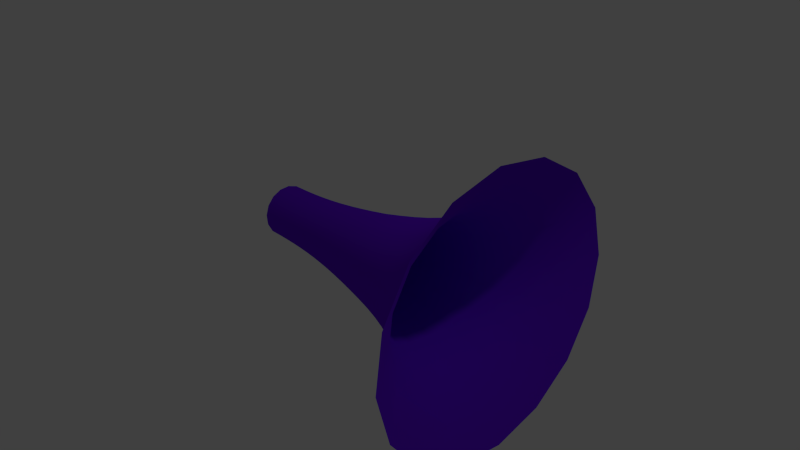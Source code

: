 # Source: TimeWarp.blend  (saved by Blender 2.74.0; exported with 4.5.12 LTS)
import bpy
from mathutils import Matrix  # noqa: F401  (used for matrix-valued properties, if any)

bpy.ops.wm.read_factory_settings(use_empty=True)
scene = bpy.context.scene
scene.name = 'Scene'

# ---- collections
col_collection_1 = bpy.data.collections.new('Collection 1'); scene.collection.children.link(col_collection_1)

# ---- materials (node trees are filled in below, after node groups)
mat_warp_base = bpy.data.materials.new('Warp_Base')
mat_warp_base.alpha_threshold = 0.0
mat_warp_base.use_transparent_shadow = False
mat_warp_base.diffuse_color = (0.1417, 0.007226, 0.8, 1.0)
mat_warp_base.specular_color = (0.3588, 0.01739, 0.03205)
mat_warp_base.roughness = 0.5

# ---- material node trees

# ---- world
world_world = bpy.data.worlds.new('World'); scene.world = world_world
world_world.color = (0.05088, 0.05088, 0.05088)
world_world.use_sun_shadow = False
world_world.sun_shadow_jitter_overblur = 0.0
world_world.cycles.sampling_method = 'MANUAL'
world_world.cycles.sample_map_resolution = 256

# ---- cameras
cam_camera = bpy.data.cameras.new('Camera')
cam_camera.clip_end = 100.0
cam_camera.lens = 35.0
cam_camera.sensor_width = 32.0
cam_camera.sensor_height = 18.0
cam_camera.ortho_scale = 7.314
cam_camera.dof.focus_distance = 0.0
cam_camera.dof.aperture_fstop = 128.0

# ---- lights
light_lamp = bpy.data.lights.new('Lamp', 'POINT')
light_lamp.transmission_factor = 0.0
light_lamp.cutoff_distance = 30.0
light_lamp.energy = 100.0
light_lamp.shadow_buffer_clip_start = 1.001
light_lamp.shadow_soft_size = 0.1
light_lamp.shadow_maximum_resolution = 0.006
light_lamp.use_absolute_resolution = True
light_lamp.cycles.use_multiple_importance_sampling = False

# ---- meshes
me_mesh = bpy.data.meshes.new('Mesh')
me_mesh.from_pydata([(-1.835, 0.3521, 0.09865), (-1.662, 0.353, 0.1017), (-1.496, 0.3561, 0.1042), (-1.335, 0.3621, 0.1062), (-1.175, 0.3713, 0.1074), (-1.015, 0.3844, 0.1076), (-0.8514, 0.4017, 0.1066), (-0.6825, 0.4239, 0.1042), (-0.5056, 0.4513, 0.1004), (-0.3183, 0.4845, 0.09476), (-0.1181, 0.5239, 0.08726), (0.09744, 0.5701, 0.07767), (0.3307, 0.6236, 0.06581), (0.5483, 0.6778, 0.05553), (0.7445, 0.7337, 0.04906), (0.9221, 0.7936, 0.04596), (1.084, 0.8597, 0.04579), (1.232, 0.9343, 0.04814), (1.37, 1.02, 0.05257), (1.501, 1.118, 0.05864), (1.626, 1.231, 0.06593), (1.749, 1.362, 0.07401), (1.872, 1.513, 0.08244), (1.999, 1.685, 0.0908), (2.131, 1.882, 0.09865), (-1.835, 0.2875, 0.2259), (-1.662, 0.2872, 0.229), (-1.496, 0.2891, 0.2326), (-1.335, 0.2939, 0.2367), (-1.175, 0.302, 0.2413), (-1.015, 0.314, 0.2465), (-0.8514, 0.3304, 0.2522), (-0.6825, 0.3517, 0.2585), (-0.5056, 0.3785, 0.2654), (-0.3183, 0.4113, 0.2729), (-0.1181, 0.4506, 0.2811), (0.09744, 0.497, 0.2899), (0.3307, 0.551, 0.2995), (0.5483, 0.605, 0.3107), (0.7445, 0.6591, 0.3261), (0.9221, 0.7156, 0.3462), (1.084, 0.7767, 0.3713), (1.232, 0.8448, 0.402), (1.37, 0.9219, 0.4387), (1.501, 1.01, 0.482), (1.626, 1.112, 0.5321), (1.749, 1.23, 0.5897), (1.872, 1.366, 0.6551), (1.999, 1.522, 0.7288), (2.131, 1.701, 0.8113), (-1.835, 0.1792, 0.3187), (-1.662, 0.1777, 0.3215), (-1.496, 0.1781, 0.3255), (-1.335, 0.1809, 0.3311), (-1.175, 0.1867, 0.3385), (-1.015, 0.1958, 0.3479), (-0.8514, 0.2087, 0.3594), (-0.6825, 0.226, 0.3734), (-0.5056, 0.2481, 0.3901), (-0.3183, 0.2756, 0.4096), (-0.1181, 0.3088, 0.4322), (0.09744, 0.3482, 0.4581), (0.3307, 0.3945, 0.4875), (0.5483, 0.44, 0.5185), (0.7445, 0.4841, 0.5535), (0.9221, 0.5287, 0.5937), (1.084, 0.5755, 0.6403), (1.232, 0.6266, 0.6947), (1.37, 0.6838, 0.7581), (1.501, 0.749, 0.8319), (1.626, 0.824, 0.9173), (1.749, 0.9109, 1.016), (1.872, 1.011, 1.128), (1.999, 1.127, 1.256), (2.131, 1.261, 1.4), (-1.835, 0.0436, 0.363), (-1.662, 0.04115, 0.365), (-1.496, 0.03997, 0.3689), (-1.335, 0.04044, 0.3752), (-1.175, 0.04291, 0.3842), (-1.015, 0.04774, 0.3963), (-0.8514, 0.05528, 0.4119), (-0.6825, 0.06591, 0.4315), (-0.5056, 0.07998, 0.4553), (-0.3183, 0.09785, 0.4838), (-0.1181, 0.1199, 0.5174), (0.09744, 0.1464, 0.5565), (0.3307, 0.1779, 0.6014), (0.5483, 0.2081, 0.6475), (0.7445, 0.2355, 0.6966), (0.9221, 0.2612, 0.7508), (1.084, 0.2867, 0.8118), (1.232, 0.3131, 0.8816), (1.37, 0.3416, 0.9621), (1.501, 0.3736, 1.055), (1.626, 0.4103, 1.163), (1.749, 0.4529, 1.287), (1.872, 0.5027, 1.429), (1.999, 0.561, 1.592), (2.131, 0.629, 1.776), (-1.835, -0.09865, 0.3521), (-1.662, -0.1017, 0.353), (-1.496, -0.1042, 0.3561), (-1.335, -0.1062, 0.3621), (-1.175, -0.1074, 0.3713), (-1.015, -0.1076, 0.3844), (-0.8514, -0.1066, 0.4017), (-0.6825, -0.1042, 0.4239), (-0.5056, -0.1004, 0.4513), (-0.3183, -0.09476, 0.4845), (-0.1181, -0.08726, 0.5239), (0.09744, -0.07767, 0.5701), (0.3307, -0.06581, 0.6236), (0.5483, -0.05553, 0.6778), (0.7445, -0.04906, 0.7337), (0.9221, -0.04596, 0.7936), (1.084, -0.04579, 0.8597), (1.232, -0.04814, 0.9343), (1.37, -0.05257, 1.02), (1.501, -0.05864, 1.118), (1.626, -0.06593, 1.231), (1.749, -0.07401, 1.362), (1.872, -0.08244, 1.513), (1.999, -0.0908, 1.685), (2.131, -0.09865, 1.882), (-1.835, -0.2259, 0.2875), (-1.662, -0.229, 0.2872), (-1.496, -0.2326, 0.2891), (-1.335, -0.2367, 0.2939), (-1.175, -0.2413, 0.302), (-1.015, -0.2465, 0.314), (-0.8514, -0.2522, 0.3304), (-0.6825, -0.2585, 0.3517), (-0.5056, -0.2654, 0.3785), (-0.3183, -0.2729, 0.4113), (-0.1181, -0.2811, 0.4506), (0.09744, -0.2899, 0.497), (0.3307, -0.2995, 0.551), (0.5483, -0.3107, 0.605), (0.7445, -0.3261, 0.6591), (0.9221, -0.3462, 0.7156), (1.084, -0.3713, 0.7767), (1.232, -0.402, 0.8448), (1.37, -0.4387, 0.9219), (1.501, -0.482, 1.01), (1.626, -0.5321, 1.112), (1.749, -0.5897, 1.23), (1.872, -0.6551, 1.366), (1.999, -0.7288, 1.522), (2.131, -0.8113, 1.701), (-1.835, -0.3187, 0.1792), (-1.662, -0.3215, 0.1777), (-1.496, -0.3255, 0.1781), (-1.335, -0.3311, 0.1809), (-1.175, -0.3385, 0.1867), (-1.015, -0.3479, 0.1958), (-0.8514, -0.3594, 0.2087), (-0.6825, -0.3734, 0.226), (-0.5056, -0.3901, 0.2481), (-0.3183, -0.4096, 0.2756), (-0.1181, -0.4322, 0.3088), (0.09744, -0.4581, 0.3482), (0.3307, -0.4875, 0.3945), (0.5483, -0.5185, 0.44), (0.7445, -0.5535, 0.4841), (0.9221, -0.5937, 0.5287), (1.084, -0.6403, 0.5755), (1.232, -0.6947, 0.6266), (1.37, -0.7581, 0.6838), (1.501, -0.8319, 0.749), (1.626, -0.9173, 0.824), (1.749, -1.016, 0.9109), (1.872, -1.128, 1.011), (1.999, -1.256, 1.127), (2.131, -1.4, 1.261), (-1.835, -0.363, 0.0436), (-1.662, -0.365, 0.04115), (-1.496, -0.3689, 0.03997), (-1.335, -0.3752, 0.04044), (-1.175, -0.3842, 0.04291), (-1.015, -0.3963, 0.04774), (-0.8514, -0.4119, 0.05528), (-0.6825, -0.4315, 0.06591), (-0.5056, -0.4553, 0.07998), (-0.3183, -0.4838, 0.09785), (-0.1181, -0.5174, 0.1199), (0.09744, -0.5565, 0.1464), (0.3307, -0.6014, 0.1779), (0.5483, -0.6475, 0.2081), (0.7445, -0.6966, 0.2355), (0.9221, -0.7508, 0.2612), (1.084, -0.8118, 0.2867), (1.232, -0.8816, 0.3131), (1.37, -0.9621, 0.3416), (1.501, -1.055, 0.3736), (1.626, -1.163, 0.4103), (1.749, -1.287, 0.4529), (1.872, -1.429, 0.5027), (1.999, -1.592, 0.561), (2.131, -1.776, 0.629), (-1.835, -0.3521, -0.09865), (-1.662, -0.353, -0.1017), (-1.496, -0.3561, -0.1042), (-1.335, -0.3621, -0.1062), (-1.175, -0.3713, -0.1074), (-1.015, -0.3844, -0.1076), (-0.8514, -0.4017, -0.1066), (-0.6825, -0.4239, -0.1042), (-0.5056, -0.4513, -0.1004), (-0.3183, -0.4845, -0.09476), (-0.1181, -0.5239, -0.08726), (0.09744, -0.5701, -0.07767), (0.3307, -0.6236, -0.06581), (0.5483, -0.6778, -0.05553), (0.7445, -0.7337, -0.04906), (0.9221, -0.7936, -0.04596), (1.084, -0.8597, -0.04579), (1.232, -0.9343, -0.04814), (1.37, -1.02, -0.05257), (1.501, -1.118, -0.05864), (1.626, -1.231, -0.06593), (1.749, -1.362, -0.07401), (1.872, -1.513, -0.08244), (1.999, -1.685, -0.0908), (2.131, -1.882, -0.09865), (-1.835, -0.2875, -0.2259), (-1.662, -0.2872, -0.229), (-1.496, -0.2891, -0.2326), (-1.335, -0.2939, -0.2367), (-1.175, -0.302, -0.2413), (-1.015, -0.314, -0.2465), (-0.8514, -0.3304, -0.2522), (-0.6825, -0.3517, -0.2585), (-0.5056, -0.3785, -0.2654), (-0.3183, -0.4113, -0.2729), (-0.1181, -0.4506, -0.2811), (0.09744, -0.497, -0.2899), (0.3307, -0.551, -0.2995), (0.5483, -0.605, -0.3107), (0.7445, -0.6591, -0.3261), (0.9221, -0.7156, -0.3462), (1.084, -0.7767, -0.3713), (1.232, -0.8448, -0.402), (1.37, -0.9219, -0.4387), (1.501, -1.01, -0.482), (1.626, -1.112, -0.5321), (1.749, -1.23, -0.5897), (1.872, -1.366, -0.6551), (1.999, -1.522, -0.7288), (2.131, -1.701, -0.8113), (-1.835, -0.1792, -0.3187), (-1.662, -0.1777, -0.3215), (-1.496, -0.1781, -0.3255), (-1.335, -0.1809, -0.3311), (-1.175, -0.1867, -0.3385), (-1.015, -0.1958, -0.3479), (-0.8514, -0.2087, -0.3594), (-0.6825, -0.226, -0.3734), (-0.5056, -0.2481, -0.3901), (-0.3183, -0.2756, -0.4096), (-0.1181, -0.3088, -0.4322), (0.09744, -0.3482, -0.4581), (0.3307, -0.3945, -0.4875), (0.5483, -0.44, -0.5185), (0.7445, -0.4841, -0.5535), (0.9221, -0.5287, -0.5937), (1.084, -0.5755, -0.6403), (1.232, -0.6266, -0.6947), (1.37, -0.6838, -0.7581), (1.501, -0.749, -0.8319), (1.626, -0.824, -0.9173), (1.749, -0.9109, -1.016), (1.872, -0.5027, -1.429), (1.999, -1.127, -1.256), (2.131, -1.261, -1.4), (-1.835, -0.0436, -0.363), (-1.662, -0.04115, -0.365), (-1.496, -0.03997, -0.3689), (-1.335, -0.04044, -0.3752), (-1.175, -0.04291, -0.3842), (-1.015, -0.04774, -0.3963), (-0.8514, -0.05528, -0.4119), (-0.6825, -0.06591, -0.4315), (-0.5056, -0.07998, -0.4553), (-0.3183, -0.09785, -0.4838), (-0.1181, -0.1199, -0.5174), (0.09744, -0.1464, -0.5565), (0.3307, -0.1779, -0.6014), (0.5483, -0.2081, -0.6475), (0.7445, -0.2355, -0.6966), (0.9221, -0.2612, -0.7508), (1.084, -0.2867, -0.8118), (1.232, -0.3131, -0.8816), (1.37, -0.3416, -0.9621), (1.501, -0.3736, -1.055), (1.626, -0.4103, -1.163), (1.749, -0.4529, -1.287), (2.131, -0.629, -1.776), (-1.835, 0.09865, -0.3521), (-1.662, 0.1017, -0.353), (-1.496, 0.1042, -0.3561), (-1.335, 0.1062, -0.3621), (-1.175, 0.1074, -0.3713), (-1.015, 0.1076, -0.3844), (-0.8514, 0.1066, -0.4017), (-0.6825, 0.1042, -0.4239), (-0.5056, 0.1004, -0.4513), (-0.3183, 0.09476, -0.4845), (-0.1181, 0.08726, -0.5239), (0.09744, 0.07767, -0.5701), (0.3307, 0.06581, -0.6236), (0.5483, 0.05553, -0.6778), (0.7445, 0.04906, -0.7337), (0.9221, 0.04596, -0.7936), (1.084, 0.04579, -0.8597), (1.232, 0.04814, -0.9343), (1.37, 0.05257, -1.02), (1.501, 0.05864, -1.118), (1.626, 0.06593, -1.231), (1.749, 0.07401, -1.362), (1.872, 0.08244, -1.513), (1.999, 0.0908, -1.685), (2.131, 0.09865, -1.882), (-1.835, 0.2259, -0.2875), (-1.662, 0.229, -0.2872), (-1.496, 0.2326, -0.2891), (-1.335, 0.2367, -0.2939), (-1.175, 0.2413, -0.302), (-1.015, 0.2465, -0.314), (-0.8514, 0.2522, -0.3304), (-0.6825, 0.2585, -0.3517), (-0.5056, 0.2654, -0.3785), (-0.3183, 0.2729, -0.4113), (-0.1181, 0.2811, -0.4506), (0.09744, 0.2899, -0.497), (0.3307, 0.2995, -0.551), (0.5483, 0.3107, -0.605), (0.7445, 0.3261, -0.6591), (0.9221, 0.3462, -0.7156), (1.084, 0.3713, -0.7767), (1.232, 0.402, -0.8448), (1.37, 0.4387, -0.9219), (1.501, 0.482, -1.01), (1.626, 0.5321, -1.112), (1.749, 0.5897, -1.23), (1.872, 0.6551, -1.366), (1.999, 0.7288, -1.522), (2.131, 0.8113, -1.701), (-1.835, 0.3187, -0.1792), (-1.662, 0.3215, -0.1777), (-1.496, 0.3255, -0.1781), (-1.335, 0.3311, -0.1809), (-1.175, 0.3385, -0.1867), (-1.015, 0.3479, -0.1958), (-0.8514, 0.3594, -0.2087), (-0.6825, 0.3734, -0.226), (-0.5056, 0.3901, -0.2481), (-0.3183, 0.4096, -0.2756), (-0.1181, 0.4322, -0.3088), (0.09744, 0.4581, -0.3482), (0.3307, 0.4875, -0.3945), (0.5483, 0.5185, -0.44), (0.7445, 0.5535, -0.4841), (0.9221, 0.5937, -0.5287), (1.084, 0.6403, -0.5755), (1.232, 0.6947, -0.6266), (1.37, 0.7581, -0.6838), (1.501, 0.8319, -0.749), (1.626, 0.9173, -0.824), (1.749, 1.016, -0.9109), (1.872, 1.128, -1.011), (1.999, 1.256, -1.127), (2.131, 1.4, -1.261), (-1.835, 0.363, -0.0436), (-1.662, 0.365, -0.04115), (-1.496, 0.3689, -0.03997), (-1.335, 0.3752, -0.04044), (-1.175, 0.3842, -0.04291), (-1.015, 0.3963, -0.04774), (-0.8514, 0.4119, -0.05528), (-0.6825, 0.4315, -0.06591), (-0.5056, 0.4553, -0.07998), (-0.3183, 0.4838, -0.09785), (-0.1181, 0.5174, -0.1199), (0.09744, 0.5565, -0.1464), (0.3307, 0.6014, -0.1779), (0.5483, 0.6475, -0.2081), (0.7445, 0.6966, -0.2355), (0.9221, 0.7508, -0.2612), (1.084, 0.8118, -0.2867), (1.232, 0.8816, -0.3131), (1.37, 0.9621, -0.3416), (1.501, 1.055, -0.3736), (1.626, 1.163, -0.4103), (1.749, 1.287, -0.4529), (1.872, 1.429, -0.5027), (1.999, 1.592, -0.561), (2.131, 1.776, -0.629)], [], [(0, 1, 26, 25), (25, 26, 51, 50), (50, 51, 76, 75), (75, 76, 101, 100), (100, 101, 126, 125), (125, 126, 151, 150), (150, 151, 176, 175), (175, 176, 201, 200), (200, 201, 226, 225), (225, 226, 251, 250), (250, 251, 276, 275), (275, 276, 299, 298), (298, 299, 324, 323), (323, 324, 349, 348), (348, 349, 374, 373), (373, 374, 1, 0), (1, 2, 27, 26), (26, 27, 52, 51), (51, 52, 77, 76), (76, 77, 102, 101), (101, 102, 127, 126), (126, 127, 152, 151), (151, 152, 177, 176), (176, 177, 202, 201), (201, 202, 227, 226), (226, 227, 252, 251), (251, 252, 277, 276), (276, 277, 300, 299), (299, 300, 325, 324), (324, 325, 350, 349), (349, 350, 375, 374), (374, 375, 2, 1), (2, 3, 28, 27), (27, 28, 53, 52), (52, 53, 78, 77), (77, 78, 103, 102), (102, 103, 128, 127), (127, 128, 153, 152), (152, 153, 178, 177), (177, 178, 203, 202), (202, 203, 228, 227), (227, 228, 253, 252), (252, 253, 278, 277), (277, 278, 301, 300), (300, 301, 326, 325), (325, 326, 351, 350), (350, 351, 376, 375), (375, 376, 3, 2), (3, 4, 29, 28), (28, 29, 54, 53), (53, 54, 79, 78), (78, 79, 104, 103), (103, 104, 129, 128), (128, 129, 154, 153), (153, 154, 179, 178), (178, 179, 204, 203), (203, 204, 229, 228), (228, 229, 254, 253), (253, 254, 279, 278), (278, 279, 302, 301), (301, 302, 327, 326), (326, 327, 352, 351), (351, 352, 377, 376), (376, 377, 4, 3), (4, 5, 30, 29), (29, 30, 55, 54), (54, 55, 80, 79), (79, 80, 105, 104), (104, 105, 130, 129), (129, 130, 155, 154), (154, 155, 180, 179), (179, 180, 205, 204), (204, 205, 230, 229), (229, 230, 255, 254), (254, 255, 280, 279), (279, 280, 303, 302), (302, 303, 328, 327), (327, 328, 353, 352), (352, 353, 378, 377), (377, 378, 5, 4), (5, 6, 31, 30), (30, 31, 56, 55), (55, 56, 81, 80), (80, 81, 106, 105), (105, 106, 131, 130), (130, 131, 156, 155), (155, 156, 181, 180), (180, 181, 206, 205), (205, 206, 231, 230), (230, 231, 256, 255), (255, 256, 281, 280), (280, 281, 304, 303), (303, 304, 329, 328), (328, 329, 354, 353), (353, 354, 379, 378), (378, 379, 6, 5), (6, 7, 32, 31), (31, 32, 57, 56), (56, 57, 82, 81), (81, 82, 107, 106), (106, 107, 132, 131), (131, 132, 157, 156), (156, 157, 182, 181), (181, 182, 207, 206), (206, 207, 232, 231), (231, 232, 257, 256), (256, 257, 282, 281), (281, 282, 305, 304), (304, 305, 330, 329), (329, 330, 355, 354), (354, 355, 380, 379), (379, 380, 7, 6), (7, 8, 33, 32), (32, 33, 58, 57), (57, 58, 83, 82), (82, 83, 108, 107), (107, 108, 133, 132), (132, 133, 158, 157), (157, 158, 183, 182), (182, 183, 208, 207), (207, 208, 233, 232), (232, 233, 258, 257), (257, 258, 283, 282), (282, 283, 306, 305), (305, 306, 331, 330), (330, 331, 356, 355), (355, 356, 381, 380), (380, 381, 8, 7), (8, 9, 34, 33), (33, 34, 59, 58), (58, 59, 84, 83), (83, 84, 109, 108), (108, 109, 134, 133), (133, 134, 159, 158), (158, 159, 184, 183), (183, 184, 209, 208), (208, 209, 234, 233), (233, 234, 259, 258), (258, 259, 284, 283), (283, 284, 307, 306), (306, 307, 332, 331), (331, 332, 357, 356), (356, 357, 382, 381), (381, 382, 9, 8), (9, 10, 35, 34), (34, 35, 60, 59), (59, 60, 85, 84), (84, 85, 110, 109), (109, 110, 135, 134), (134, 135, 160, 159), (159, 160, 185, 184), (184, 185, 210, 209), (209, 210, 235, 234), (234, 235, 260, 259), (259, 260, 285, 284), (284, 285, 308, 307), (307, 308, 333, 332), (332, 333, 358, 357), (357, 358, 383, 382), (382, 383, 10, 9), (10, 11, 36, 35), (35, 36, 61, 60), (60, 61, 86, 85), (85, 86, 111, 110), (110, 111, 136, 135), (135, 136, 161, 160), (160, 161, 186, 185), (185, 186, 211, 210), (210, 211, 236, 235), (235, 236, 261, 260), (260, 261, 286, 285), (285, 286, 309, 308), (308, 309, 334, 333), (333, 334, 359, 358), (358, 359, 384, 383), (383, 384, 11, 10), (11, 12, 37, 36), (36, 37, 62, 61), (61, 62, 87, 86), (86, 87, 112, 111), (111, 112, 137, 136), (136, 137, 162, 161), (161, 162, 187, 186), (186, 187, 212, 211), (211, 212, 237, 236), (236, 237, 262, 261), (261, 262, 287, 286), (286, 287, 310, 309), (309, 310, 335, 334), (334, 335, 360, 359), (359, 360, 385, 384), (384, 385, 12, 11), (12, 13, 38, 37), (37, 38, 63, 62), (62, 63, 88, 87), (87, 88, 113, 112), (112, 113, 138, 137), (137, 138, 163, 162), (162, 163, 188, 187), (187, 188, 213, 212), (212, 213, 238, 237), (237, 238, 263, 262), (262, 263, 288, 287), (287, 288, 311, 310), (310, 311, 336, 335), (335, 336, 361, 360), (360, 361, 386, 385), (385, 386, 13, 12), (13, 14, 39, 38), (38, 39, 64, 63), (63, 64, 89, 88), (88, 89, 114, 113), (113, 114, 139, 138), (138, 139, 164, 163), (163, 164, 189, 188), (188, 189, 214, 213), (213, 214, 239, 238), (238, 239, 264, 263), (263, 264, 289, 288), (288, 289, 312, 311), (311, 312, 337, 336), (336, 337, 362, 361), (361, 362, 387, 386), (386, 387, 14, 13), (14, 15, 40, 39), (39, 40, 65, 64), (64, 65, 90, 89), (89, 90, 115, 114), (114, 115, 140, 139), (139, 140, 165, 164), (164, 165, 190, 189), (189, 190, 215, 214), (214, 215, 240, 239), (239, 240, 265, 264), (264, 265, 290, 289), (289, 290, 313, 312), (312, 313, 338, 337), (337, 338, 363, 362), (362, 363, 388, 387), (387, 388, 15, 14), (15, 16, 41, 40), (40, 41, 66, 65), (65, 66, 91, 90), (90, 91, 116, 115), (115, 116, 141, 140), (140, 141, 166, 165), (165, 166, 191, 190), (190, 191, 216, 215), (215, 216, 241, 240), (240, 241, 266, 265), (265, 266, 291, 290), (290, 291, 314, 313), (313, 314, 339, 338), (338, 339, 364, 363), (363, 364, 389, 388), (388, 389, 16, 15), (16, 17, 42, 41), (41, 42, 67, 66), (66, 67, 92, 91), (91, 92, 117, 116), (116, 117, 142, 141), (141, 142, 167, 166), (166, 167, 192, 191), (191, 192, 217, 216), (216, 217, 242, 241), (241, 242, 267, 266), (266, 267, 292, 291), (291, 292, 315, 314), (314, 315, 340, 339), (339, 340, 365, 364), (364, 365, 390, 389), (389, 390, 17, 16), (17, 18, 43, 42), (42, 43, 68, 67), (67, 68, 93, 92), (92, 93, 118, 117), (117, 118, 143, 142), (142, 143, 168, 167), (167, 168, 193, 192), (192, 193, 218, 217), (217, 218, 243, 242), (242, 243, 268, 267), (267, 268, 293, 292), (292, 293, 316, 315), (315, 316, 341, 340), (340, 341, 366, 365), (365, 366, 391, 390), (390, 391, 18, 17), (18, 19, 44, 43), (43, 44, 69, 68), (68, 69, 94, 93), (93, 94, 119, 118), (118, 119, 144, 143), (143, 144, 169, 168), (168, 169, 194, 193), (193, 194, 219, 218), (218, 219, 244, 243), (243, 244, 269, 268), (268, 269, 294, 293), (293, 294, 317, 316), (316, 317, 342, 341), (341, 342, 367, 366), (366, 367, 392, 391), (391, 392, 19, 18), (19, 20, 45, 44), (44, 45, 70, 69), (69, 70, 95, 94), (94, 95, 120, 119), (119, 120, 145, 144), (144, 145, 170, 169), (169, 170, 195, 194), (194, 195, 220, 219), (219, 220, 245, 244), (244, 245, 270, 269), (269, 270, 295, 294), (294, 295, 318, 317), (317, 318, 343, 342), (342, 343, 368, 367), (367, 368, 393, 392), (392, 393, 20, 19), (20, 21, 46, 45), (45, 46, 71, 70), (70, 71, 96, 95), (95, 96, 121, 120), (120, 121, 146, 145), (145, 146, 171, 170), (170, 171, 196, 195), (195, 196, 221, 220), (220, 221, 246, 245), (245, 246, 271, 270), (270, 271, 296, 295), (295, 296, 319, 318), (318, 319, 344, 343), (343, 344, 369, 368), (368, 369, 394, 393), (393, 394, 21, 20), (21, 22, 47, 46), (46, 47, 72, 71), (71, 72, 97, 96), (96, 97, 122, 121), (121, 122, 147, 146), (146, 147, 172, 171), (171, 172, 197, 196), (196, 197, 222, 221), (221, 222, 247, 246), (246, 247, 272, 271), (319, 320, 345, 344), (344, 345, 370, 369), (369, 370, 395, 394), (394, 395, 22, 21), (22, 23, 48, 47), (47, 48, 73, 72), (72, 73, 98, 97), (97, 98, 123, 122), (122, 123, 148, 147), (147, 148, 173, 172), (172, 173, 198, 197), (197, 198, 223, 222), (222, 223, 248, 247), (247, 248, 273, 272), (320, 321, 346, 345), (345, 346, 371, 370), (370, 371, 396, 395), (395, 396, 23, 22), (23, 24, 49, 48), (48, 49, 74, 73), (73, 74, 99, 98), (98, 99, 124, 123), (123, 124, 149, 148), (148, 149, 174, 173), (173, 174, 199, 198), (198, 199, 224, 223), (223, 224, 249, 248), (248, 249, 274, 273), (296, 272, 320, 319), (271, 272, 296), (321, 322, 347, 346), (346, 347, 372, 371), (371, 372, 397, 396), (396, 397, 24, 23), (273, 274, 297), (297, 322, 321), (272, 273, 297), (272, 297, 321, 320)])
me_mesh.polygons.foreach_set('use_smooth', [True] * 384)
me_mesh.materials.append(mat_warp_base)
me_mesh.use_remesh_preserve_volume = False
me_mesh.use_remesh_preserve_attributes = False
me_mesh.use_mirror_vertex_groups = False
me_mesh.update()

# ---- objects
ob_beziercurve = bpy.data.objects.new('BezierCurve', me_mesh)
ob_lamp = bpy.data.objects.new('Lamp', light_lamp)
ob_camera = bpy.data.objects.new('Camera', cam_camera)

# ---- transforms, parenting, visibility, modifiers, constraints
ob_beziercurve.location = (0.0, 0.0, 0.0)
ob_beziercurve.lineart.crease_threshold = 0.0
ob_lamp.location = (4.076, 1.005, 5.904)
ob_lamp.rotation_euler = (0.6503, 0.05522, 1.866)
ob_lamp.lock_rotations_4d = False
ob_lamp.empty_display_type = 'ARROWS'
ob_lamp.color = (0.0, 0.0, 0.0, 0.0)
ob_lamp.lineart.crease_threshold = 0.0
ob_camera.location = (7.481, -6.508, 5.344)
ob_camera.rotation_euler = (1.109, 0.01082, 0.8149)
ob_camera.lock_rotations_4d = False
ob_camera.empty_display_type = 'ARROWS'
ob_camera.color = (0.0, 0.0, 0.0, 0.0)
ob_camera.display_type = 'WIRE'
ob_camera.lineart.crease_threshold = 0.0

# ---- collection membership
col_collection_1.objects.link(ob_beziercurve)
col_collection_1.objects.link(ob_lamp)
col_collection_1.objects.link(ob_camera)

# ---- scene / render settings (as saved in the file)
scene.camera = ob_camera
scene.frame_start = 1; scene.frame_end = 250; scene.frame_set(1)
scene.render.engine = 'BLENDER_EEVEE_NEXT'
scene.render.resolution_percentage = 50
scene.render.dither_intensity = 0.0
scene.cycles.use_denoising = False
scene.cycles.samples = 10
scene.cycles.sampling_pattern = 'TABULATED_SOBOL'
scene.cycles.light_sampling_threshold = 0.0
scene.cycles.use_adaptive_sampling = False
scene.cycles.use_light_tree = False
scene.cycles.blur_glossy = 0.0
scene.cycles.pixel_filter_type = 'GAUSSIAN'
scene.cycles.sample_clamp_indirect = 0.0
scene.view_settings.view_transform = 'Standard'
bpy.context.view_layer.update()
